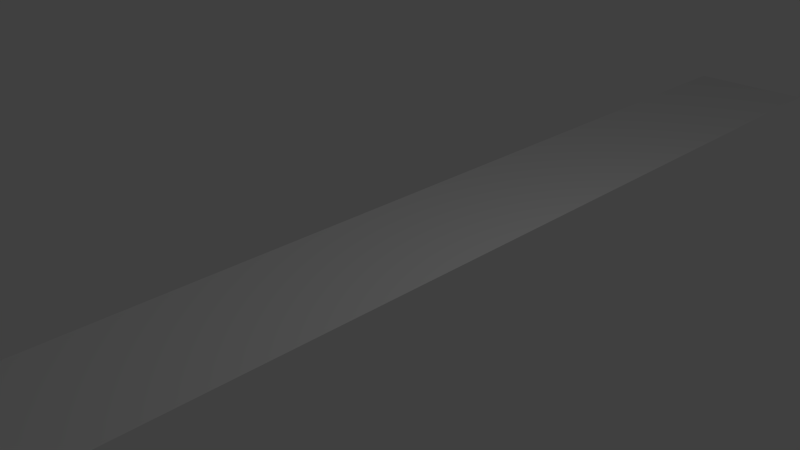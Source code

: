 # Source: platform_type01.blend  (saved by Blender 2.66.0; exported with 4.5.12 LTS)
import bpy
from mathutils import Matrix  # noqa: F401  (used for matrix-valued properties, if any)

bpy.ops.wm.read_factory_settings(use_empty=True)
scene = bpy.context.scene
scene.name = 'Scene'

# ---- collections
col_collection_1 = bpy.data.collections.new('Collection 1'); scene.collection.children.link(col_collection_1)

# ---- world
world_world = bpy.data.worlds.new('World'); scene.world = world_world
world_world.color = (0.05088, 0.05088, 0.05088)
world_world.use_sun_shadow = False
world_world.sun_shadow_jitter_overblur = 0.0
world_world.cycles.sampling_method = 'MANUAL'
world_world.cycles.sample_map_resolution = 256

# ---- cameras
cam_camera = bpy.data.cameras.new('Camera')
cam_camera.clip_end = 100.0
cam_camera.lens = 35.0
cam_camera.sensor_width = 32.0
cam_camera.sensor_height = 18.0
cam_camera.ortho_scale = 7.314
cam_camera.dof.focus_distance = 0.0
cam_camera.dof.aperture_fstop = 128.0

# ---- lights
light_lamp = bpy.data.lights.new('Lamp', 'POINT')
light_lamp.transmission_factor = 0.0
light_lamp.cutoff_distance = 30.0
light_lamp.energy = 100.0
light_lamp.shadow_buffer_clip_start = 1.001
light_lamp.shadow_soft_size = 0.1
light_lamp.shadow_maximum_resolution = 0.006
light_lamp.use_absolute_resolution = True
light_lamp.cycles.use_multiple_importance_sampling = False

# ---- meshes
me_plane_001 = bpy.data.meshes.new('Plane.001')
me_plane_001.from_pydata([(1.0, -1.0, 0.0), (-1.0, -1.0, 0.0), (1.0, 1.0, 0.0), (-1.0, 1.0, 0.0), (1.0, -0.8, 0.0), (1.0, -0.6, 0.0), (1.0, -0.4, 0.0), (1.0, -0.2, 0.0), (1.0, -3.974e-09, 0.0), (1.0, 0.2, 0.0), (1.0, 0.4, 0.0), (1.0, 0.6, 0.0), (1.0, 0.8, 0.0), (-1.0, 0.8, 0.0), (-1.0, 0.6, 0.0), (-1.0, 0.4, 0.0), (-1.0, 0.2, 0.0), (-1.0, 3.974e-09, 0.0), (-1.0, -0.2, 0.0), (-1.0, -0.4, 0.0), (-1.0, -0.6, 0.0), (-1.0, -0.8, 0.0), (0.0, -1.0, 0.0), (0.0, 1.0, 0.0), (1.0, 0.9, 0.0), (-1.0, -0.9, 0.0), (1.0, -0.9, 0.0), (1.0, -0.7, 0.0), (1.0, -0.5, 0.0), (1.0, -0.3, 0.0), (1.0, -0.1, 0.0), (1.0, 0.1, 0.0), (1.0, 0.3, 0.0), (1.0, 0.5, 0.0), (1.0, 0.7, 0.0), (-1.0, 0.9, 0.0), (-1.0, 0.7, 0.0), (-1.0, 0.5, 0.0), (-1.0, 0.3, 0.0), (-1.0, 0.1, 0.0), (-1.0, -0.1, 0.0), (-1.0, -0.3, 0.0), (-1.0, -0.5, 0.0), (-1.0, -0.7, 0.0), (0.0, -0.8, 0.0), (0.0, -0.6, 0.0), (0.0, -0.4, 0.0), (0.0, -0.2, 0.0), (0.0, 0.0, 0.0), (0.0, 0.2, 0.0), (0.0, 0.4, 0.0), (0.0, 0.6, 0.0), (0.0, 0.8, 0.0), (0.0, 0.9, 0.0), (0.0, -0.9, 0.0), (0.0, -0.7, 0.0), (0.0, -0.5, 0.0), (0.0, -0.3, 0.0), (0.0, -0.1, 0.0), (0.0, 0.1, 0.0), (0.0, 0.3, 0.0), (0.0, 0.5, 0.0), (0.0, 0.7, 0.0), (-0.5, -1.0, 0.0), (-0.5, 1.0, 0.0), (1.0, 0.95, 0.0), (-1.0, -0.95, 0.0), (1.0, -0.95, 0.0), (1.0, -0.75, 0.0), (1.0, -0.55, 0.0), (1.0, -0.35, 0.0), (1.0, -0.15, 0.0), (1.0, 0.05, 0.0), (1.0, 0.25, 0.0), (1.0, 0.45, 0.0), (1.0, 0.65, 0.0), (-1.0, 0.95, 0.0), (-1.0, 0.75, 0.0), (-1.0, 0.55, 0.0), (-1.0, 0.35, 0.0), (-1.0, 0.15, 0.0), (-1.0, -0.05, 0.0), (-1.0, -0.25, 0.0), (-1.0, -0.45, 0.0), (-1.0, -0.65, 0.0), (-0.5, -0.8, 0.0), (-0.5, -0.6, 0.0), (-0.5, -0.4, 0.0), (-0.5, -0.2, 0.0), (-0.5, 1.987e-09, 0.0), (-0.5, 0.2, 0.0), (-0.5, 0.4, 0.0), (-0.5, 0.6, 0.0), (-0.5, 0.8, 0.0), (0.5, -1.0, 0.0), (0.5, 1.0, 0.0), (1.0, 0.85, 0.0), (-1.0, -0.85, 0.0), (1.0, -0.85, 0.0), (1.0, -0.65, 0.0), (1.0, -0.45, 0.0), (1.0, -0.25, 0.0), (1.0, -0.05, 0.0), (1.0, 0.15, 0.0), (1.0, 0.35, 0.0), (1.0, 0.55, 0.0), (1.0, 0.75, 0.0), (-1.0, 0.85, 0.0), (-1.0, 0.65, 0.0), (-1.0, 0.45, 0.0), (-1.0, 0.25, 0.0), (-1.0, 0.05, 0.0), (-1.0, -0.15, 0.0), (-1.0, -0.35, 0.0), (-1.0, -0.55, 0.0), (-1.0, -0.75, 0.0), (0.5, -0.8, 0.0), (0.5, -0.6, 0.0), (0.5, -0.4, 0.0), (0.5, -0.2, 0.0), (0.5, -1.987e-09, 0.0), (0.5, 0.2, 0.0), (0.5, 0.4, 0.0), (0.5, 0.6, 0.0), (0.5, 0.8, 0.0), (0.0, 0.95, 0.0), (0.0, 0.85, 0.0), (-0.5, 0.9, 0.0), (0.5, 0.9, 0.0), (0.0, -0.85, 0.0), (0.0, -0.95, 0.0), (-0.5, -0.9, 0.0), (0.5, -0.9, 0.0), (0.0, -0.65, 0.0), (0.0, -0.75, 0.0), (-0.5, -0.7, 0.0), (0.5, -0.7, 0.0), (0.0, -0.45, 0.0), (0.0, -0.55, 0.0), (-0.5, -0.5, 0.0), (0.5, -0.5, 0.0), (0.0, -0.25, 0.0), (0.0, -0.35, 0.0), (-0.5, -0.3, 0.0), (0.5, -0.3, 0.0), (0.0, -0.05, 0.0), (0.0, -0.15, 0.0), (-0.5, -0.1, 0.0), (0.5, -0.1, 0.0), (0.0, 0.15, 0.0), (0.0, 0.05, 0.0), (-0.5, 0.1, 0.0), (0.5, 0.1, 0.0), (0.0, 0.35, 0.0), (0.0, 0.25, 0.0), (-0.5, 0.3, 0.0), (0.5, 0.3, 0.0), (0.0, 0.55, 0.0), (0.0, 0.45, 0.0), (-0.5, 0.5, 0.0), (0.5, 0.5, 0.0), (0.0, 0.75, 0.0), (0.0, 0.65, 0.0), (-0.5, 0.7, 0.0), (0.5, 0.7, 0.0), (0.5, 0.95, 0.0), (0.5, -0.85, 0.0), (0.5, -0.65, 0.0), (0.5, -0.45, 0.0), (0.5, -0.25, 0.0), (0.5, -0.05, 0.0), (0.5, 0.15, 0.0), (0.5, 0.35, 0.0), (0.5, 0.55, 0.0), (0.5, 0.75, 0.0), (-0.5, 0.95, 0.0), (-0.5, 0.85, 0.0), (0.5, 0.85, 0.0), (-0.5, -0.85, 0.0), (-0.5, -0.95, 0.0), (0.5, -0.95, 0.0), (-0.5, -0.65, 0.0), (-0.5, -0.75, 0.0), (0.5, -0.75, 0.0), (-0.5, -0.45, 0.0), (-0.5, -0.55, 0.0), (0.5, -0.55, 0.0), (-0.5, -0.25, 0.0), (-0.5, -0.35, 0.0), (0.5, -0.35, 0.0), (-0.5, -0.05, 0.0), (-0.5, -0.15, 0.0), (0.5, -0.15, 0.0), (-0.5, 0.15, 0.0), (-0.5, 0.05, 0.0), (0.5, 0.05, 0.0), (-0.5, 0.35, 0.0), (-0.5, 0.25, 0.0), (0.5, 0.25, 0.0), (-0.5, 0.55, 0.0), (-0.5, 0.45, 0.0), (0.5, 0.45, 0.0), (-0.5, 0.75, 0.0), (-0.5, 0.65, 0.0), (0.5, 0.65, 0.0), (-0.75, -1.0, 0.0), (-0.75, 1.0, 0.0), (1.0, 0.975, 0.0), (-1.0, -0.975, 0.0), (1.0, -0.975, 0.0), (1.0, -0.775, 0.0), (1.0, -0.575, 0.0), (1.0, -0.375, 0.0), (1.0, -0.175, 0.0), (1.0, 0.025, 0.0), (1.0, 0.225, 0.0), (1.0, 0.425, 0.0), (1.0, 0.625, 0.0), (-1.0, 0.975, 0.0), (-1.0, 0.775, 0.0), (-1.0, 0.575, 0.0), (-1.0, 0.375, 0.0), (-1.0, 0.175, 0.0), (-1.0, -0.025, 0.0), (-1.0, -0.225, 0.0), (-1.0, -0.425, 0.0), (-1.0, -0.625, 0.0), (-0.75, -0.8, 0.0), (-0.75, -0.6, 0.0), (-0.75, -0.4, 0.0), (-0.75, -0.2, 0.0), (-0.75, 2.98e-09, 0.0), (-0.75, 0.2, 0.0), (-0.75, 0.4, 0.0), (-0.75, 0.6, 0.0), (-0.75, 0.8, 0.0), (0.75, -1.0, 0.0), (0.75, 1.0, 0.0), (1.0, 0.825, 0.0), (-1.0, -0.825, 0.0), (1.0, -0.825, 0.0), (1.0, -0.625, 0.0), (1.0, -0.425, 0.0), (1.0, -0.225, 0.0), (1.0, -0.025, 0.0), (1.0, 0.175, 0.0), (1.0, 0.375, 0.0), (1.0, 0.575, 0.0), (1.0, 0.775, 0.0), (-1.0, 0.825, 0.0), (-1.0, 0.625, 0.0), (-1.0, 0.425, 0.0), (-1.0, 0.225, 0.0), (-1.0, 0.025, 0.0), (-1.0, -0.175, 0.0), (-1.0, -0.375, 0.0), (-1.0, -0.575, 0.0), (-1.0, -0.775, 0.0), (0.75, -0.8, 0.0), (0.75, -0.6, 0.0), (0.75, -0.4, 0.0), (0.75, -0.2, 0.0), (0.75, -2.98e-09, 0.0), (0.75, 0.2, 0.0), (0.75, 0.4, 0.0), (0.75, 0.6, 0.0), (0.75, 0.8, 0.0), (0.0, 0.975, 0.0), (0.0, 0.825, 0.0), (-0.75, 0.9, 0.0), (0.25, 0.9, 0.0), (0.0, -0.825, 0.0), (0.0, -0.975, 0.0), (-0.75, -0.9, 0.0), (0.25, -0.9, 0.0), (0.0, -0.625, 0.0), (0.0, -0.775, 0.0), (-0.75, -0.7, 0.0), (0.25, -0.7, 0.0), (0.0, -0.425, 0.0), (0.0, -0.575, 0.0), (-0.75, -0.5, 0.0), (0.25, -0.5, 0.0), (0.0, -0.225, 0.0), (0.0, -0.375, 0.0), (-0.75, -0.3, 0.0), (0.25, -0.3, 0.0), (0.0, -0.025, 0.0), (0.0, -0.175, 0.0), (-0.75, -0.1, 0.0), (0.25, -0.1, 0.0), (0.0, 0.175, 0.0), (0.0, 0.025, 0.0), (-0.75, 0.1, 0.0), (0.25, 0.1, 0.0), (0.0, 0.375, 0.0), (0.0, 0.225, 0.0), (-0.75, 0.3, 0.0), (0.25, 0.3, 0.0), (0.0, 0.575, 0.0), (0.0, 0.425, 0.0), (-0.75, 0.5, 0.0), (0.25, 0.5, 0.0), (0.0, 0.775, 0.0), (0.0, 0.625, 0.0), (-0.75, 0.7, 0.0), (0.25, 0.7, 0.0), (-0.25, -1.0, 0.0), (-0.25, 1.0, 0.0), (1.0, 0.925, 0.0), (-1.0, -0.925, 0.0), (1.0, -0.925, 0.0), (1.0, -0.725, 0.0), (1.0, -0.525, 0.0), (1.0, -0.325, 0.0), (1.0, -0.125, 0.0), (1.0, 0.075, 0.0), (1.0, 0.275, 0.0), (1.0, 0.475, 0.0), (1.0, 0.675, 0.0), (-1.0, 0.925, 0.0), (-1.0, 0.725, 0.0), (-1.0, 0.525, 0.0), (-1.0, 0.325, 0.0), (-1.0, 0.125, 0.0), (-1.0, -0.075, 0.0), (-1.0, -0.275, 0.0), (-1.0, -0.475, 0.0), (-1.0, -0.675, 0.0), (-0.25, -0.8, 0.0), (-0.25, -0.6, 0.0), (-0.25, -0.4, 0.0), (-0.25, -0.2, 0.0), (-0.25, 9.934e-10, 0.0), (-0.25, 0.2, 0.0), (-0.25, 0.4, 0.0), (-0.25, 0.6, 0.0), (-0.25, 0.8, 0.0), (0.25, -1.0, 0.0), (0.25, 1.0, 0.0), (1.0, 0.875, 0.0), (-1.0, -0.875, 0.0), (1.0, -0.875, 0.0), (1.0, -0.675, 0.0), (1.0, -0.475, 0.0), (1.0, -0.275, 0.0), (1.0, -0.075, 0.0), (1.0, 0.125, 0.0), (1.0, 0.325, 0.0), (1.0, 0.525, 0.0), (1.0, 0.725, 0.0), (-1.0, 0.875, 0.0), (-1.0, 0.675, 0.0), (-1.0, 0.475, 0.0), (-1.0, 0.275, 0.0), (-1.0, 0.075, 0.0), (-1.0, -0.125, 0.0), (-1.0, -0.325, 0.0), (-1.0, -0.525, 0.0), (-1.0, -0.725, 0.0), (0.25, -0.8, 0.0), (0.25, -0.6, 0.0), (0.25, -0.4, 0.0), (0.25, -0.2, 0.0), (0.25, -9.934e-10, 0.0), (0.25, 0.2, 0.0), (0.25, 0.4, 0.0), (0.25, 0.6, 0.0), (0.25, 0.8, 0.0), (0.0, 0.925, 0.0), (0.0, 0.875, 0.0), (-0.25, 0.9, 0.0), (0.75, 0.9, 0.0), (0.0, -0.875, 0.0), (0.0, -0.925, 0.0), (-0.25, -0.9, 0.0), (0.75, -0.9, 0.0), (0.0, -0.675, 0.0), (0.0, -0.725, 0.0), (-0.25, -0.7, 0.0), (0.75, -0.7, 0.0), (0.0, -0.475, 0.0), (0.0, -0.525, 0.0), (-0.25, -0.5, 0.0), (0.75, -0.5, 0.0), (0.0, -0.275, 0.0), (0.0, -0.325, 0.0), (-0.25, -0.3, 0.0), (0.75, -0.3, 0.0), (0.0, -0.075, 0.0), (0.0, -0.125, 0.0), (-0.25, -0.1, 0.0), (0.75, -0.1, 0.0), (0.0, 0.125, 0.0), (0.0, 0.075, 0.0), (-0.25, 0.1, 0.0), (0.75, 0.1, 0.0), (0.0, 0.325, 0.0), (0.0, 0.275, 0.0), (-0.25, 0.3, 0.0), (0.75, 0.3, 0.0), (0.0, 0.525, 0.0), (0.0, 0.475, 0.0), (-0.25, 0.5, 0.0), (0.75, 0.5, 0.0), (0.0, 0.725, 0.0), (0.0, 0.675, 0.0), (-0.25, 0.7, 0.0), (0.75, 0.7, 0.0), (0.5, 0.975, 0.0), (0.5, 0.925, 0.0), (0.25, 0.95, 0.0), (0.75, 0.95, 0.0), (0.5, -0.825, 0.0), (0.5, -0.875, 0.0), (0.25, -0.85, 0.0), (0.75, -0.85, 0.0), (0.5, -0.625, 0.0), (0.5, -0.675, 0.0), (0.25, -0.65, 0.0), (0.75, -0.65, 0.0), (0.5, -0.425, 0.0), (0.5, -0.475, 0.0), (0.25, -0.45, 0.0), (0.75, -0.45, 0.0), (0.5, -0.225, 0.0), (0.5, -0.275, 0.0), (0.25, -0.25, 0.0), (0.75, -0.25, 0.0), (0.5, -0.025, 0.0), (0.5, -0.075, 0.0), (0.25, -0.05, 0.0), (0.75, -0.05, 0.0), (0.5, 0.175, 0.0), (0.5, 0.125, 0.0), (0.25, 0.15, 0.0), (0.75, 0.15, 0.0), (0.5, 0.375, 0.0), (0.5, 0.325, 0.0), (0.25, 0.35, 0.0), (0.75, 0.35, 0.0), (0.5, 0.575, 0.0), (0.5, 0.525, 0.0), (0.25, 0.55, 0.0), (0.75, 0.55, 0.0), (0.5, 0.775, 0.0), (0.5, 0.725, 0.0), (0.25, 0.75, 0.0), (0.75, 0.75, 0.0), (-0.5, 0.975, 0.0), (-0.5, 0.925, 0.0), (-0.75, 0.95, 0.0), (-0.25, 0.95, 0.0), (-0.5, 0.875, 0.0), (-0.5, 0.825, 0.0), (-0.75, 0.85, 0.0), (-0.25, 0.85, 0.0), (0.5, 0.875, 0.0), (0.5, 0.825, 0.0), (0.25, 0.85, 0.0), (0.75, 0.85, 0.0), (-0.5, -0.825, 0.0), (-0.5, -0.875, 0.0), (-0.75, -0.85, 0.0), (-0.25, -0.85, 0.0), (-0.5, -0.925, 0.0), (-0.5, -0.975, 0.0), (-0.75, -0.95, 0.0), (-0.25, -0.95, 0.0), (0.5, -0.925, 0.0), (0.5, -0.975, 0.0), (0.25, -0.95, 0.0), (0.75, -0.95, 0.0), (-0.5, -0.625, 0.0), (-0.5, -0.675, 0.0), (-0.75, -0.65, 0.0), (-0.25, -0.65, 0.0), (-0.5, -0.725, 0.0), (-0.5, -0.775, 0.0), (-0.75, -0.75, 0.0), (-0.25, -0.75, 0.0), (0.5, -0.725, 0.0), (0.5, -0.775, 0.0), (0.25, -0.75, 0.0), (0.75, -0.75, 0.0), (-0.5, -0.425, 0.0), (-0.5, -0.475, 0.0), (-0.75, -0.45, 0.0), (-0.25, -0.45, 0.0), (-0.5, -0.525, 0.0), (-0.5, -0.575, 0.0), (-0.75, -0.55, 0.0), (-0.25, -0.55, 0.0), (0.5, -0.525, 0.0), (0.5, -0.575, 0.0), (0.25, -0.55, 0.0), (0.75, -0.55, 0.0), (-0.5, -0.225, 0.0), (-0.5, -0.275, 0.0), (-0.75, -0.25, 0.0), (-0.25, -0.25, 0.0), (-0.5, -0.325, 0.0), (-0.5, -0.375, 0.0), (-0.75, -0.35, 0.0), (-0.25, -0.35, 0.0), (0.5, -0.325, 0.0), (0.5, -0.375, 0.0), (0.25, -0.35, 0.0), (0.75, -0.35, 0.0), (-0.5, -0.025, 0.0), (-0.5, -0.075, 0.0), (-0.75, -0.05, 0.0), (-0.25, -0.05, 0.0), (-0.5, -0.125, 0.0), (-0.5, -0.175, 0.0), (-0.75, -0.15, 0.0), (-0.25, -0.15, 0.0), (0.5, -0.125, 0.0), (0.5, -0.175, 0.0), (0.25, -0.15, 0.0), (0.75, -0.15, 0.0), (-0.5, 0.175, 0.0), (-0.5, 0.125, 0.0), (-0.75, 0.15, 0.0), (-0.25, 0.15, 0.0), (-0.5, 0.075, 0.0), (-0.5, 0.025, 0.0), (-0.75, 0.05, 0.0), (-0.25, 0.05, 0.0), (0.5, 0.075, 0.0), (0.5, 0.025, 0.0), (0.25, 0.05, 0.0), (0.75, 0.05, 0.0), (-0.5, 0.375, 0.0), (-0.5, 0.325, 0.0), (-0.75, 0.35, 0.0), (-0.25, 0.35, 0.0), (-0.5, 0.275, 0.0), (-0.5, 0.225, 0.0), (-0.75, 0.25, 0.0), (-0.25, 0.25, 0.0), (0.5, 0.275, 0.0), (0.5, 0.225, 0.0), (0.25, 0.25, 0.0), (0.75, 0.25, 0.0), (-0.5, 0.575, 0.0), (-0.5, 0.525, 0.0), (-0.75, 0.55, 0.0), (-0.25, 0.55, 0.0), (-0.5, 0.475, 0.0), (-0.5, 0.425, 0.0), (-0.75, 0.45, 0.0), (-0.25, 0.45, 0.0), (0.5, 0.475, 0.0), (0.5, 0.425, 0.0), (0.25, 0.45, 0.0), (0.75, 0.45, 0.0), (-0.5, 0.775, 0.0), (-0.5, 0.725, 0.0), (-0.75, 0.75, 0.0), (-0.25, 0.75, 0.0), (-0.5, 0.675, 0.0), (-0.5, 0.625, 0.0), (-0.75, 0.65, 0.0), (-0.25, 0.65, 0.0), (0.5, 0.675, 0.0), (0.5, 0.625, 0.0), (0.25, 0.65, 0.0), (0.75, 0.65, 0.0), (0.75, 0.975, 0.0), (0.75, -0.825, 0.0), (0.75, -0.625, 0.0), (0.75, -0.425, 0.0), (0.75, -0.225, 0.0), (0.75, -0.025, 0.0), (0.75, 0.175, 0.0), (0.75, 0.375, 0.0), (0.75, 0.575, 0.0), (0.75, 0.775, 0.0), (-0.25, 0.975, 0.0), (-0.25, 0.875, 0.0), (0.75, 0.875, 0.0), (-0.25, -0.825, 0.0), (-0.25, -0.925, 0.0), (0.75, -0.925, 0.0), (-0.25, -0.625, 0.0), (-0.25, -0.725, 0.0), (0.75, -0.725, 0.0), (-0.25, -0.425, 0.0), (-0.25, -0.525, 0.0), (0.75, -0.525, 0.0), (-0.25, -0.225, 0.0), (-0.25, -0.325, 0.0), (0.75, -0.325, 0.0), (-0.25, -0.025, 0.0), (-0.25, -0.125, 0.0), (0.75, -0.125, 0.0), (-0.25, 0.175, 0.0), (-0.25, 0.075, 0.0), (0.75, 0.075, 0.0), (-0.25, 0.375, 0.0), (-0.25, 0.275, 0.0), (0.75, 0.275, 0.0), (-0.25, 0.575, 0.0), (-0.25, 0.475, 0.0), (0.75, 0.475, 0.0), (-0.25, 0.775, 0.0), (-0.25, 0.675, 0.0), (0.75, 0.675, 0.0), (0.25, 0.975, 0.0), (0.25, 0.925, 0.0), (0.75, 0.925, 0.0), (0.25, -0.825, 0.0), (0.25, -0.875, 0.0), (0.75, -0.875, 0.0), (0.25, -0.625, 0.0), (0.25, -0.675, 0.0), (0.75, -0.675, 0.0), (0.25, -0.425, 0.0), (0.25, -0.475, 0.0), (0.75, -0.475, 0.0), (0.25, -0.225, 0.0), (0.25, -0.275, 0.0), (0.75, -0.275, 0.0), (0.25, -0.025, 0.0), (0.25, -0.075, 0.0), (0.75, -0.075, 0.0), (0.25, 0.175, 0.0), (0.25, 0.125, 0.0), (0.75, 0.125, 0.0), (0.25, 0.375, 0.0), (0.25, 0.325, 0.0), (0.75, 0.325, 0.0), (0.25, 0.575, 0.0), (0.25, 0.525, 0.0), (0.75, 0.525, 0.0), (0.25, 0.775, 0.0), (0.25, 0.725, 0.0), (0.75, 0.725, 0.0), (-0.75, 0.975, 0.0), (-0.75, 0.925, 0.0), (-0.25, 0.925, 0.0), (-0.75, 0.875, 0.0), (-0.75, 0.825, 0.0), (-0.25, 0.825, 0.0), (0.25, 0.875, 0.0), (0.25, 0.825, 0.0), (0.75, 0.825, 0.0), (-0.75, -0.825, 0.0), (-0.75, -0.875, 0.0), (-0.25, -0.875, 0.0), (-0.75, -0.925, 0.0), (-0.75, -0.975, 0.0), (-0.25, -0.975, 0.0), (0.25, -0.925, 0.0), (0.25, -0.975, 0.0), (0.75, -0.975, 0.0), (-0.75, -0.625, 0.0), (-0.75, -0.675, 0.0), (-0.25, -0.675, 0.0), (-0.75, -0.725, 0.0), (-0.75, -0.775, 0.0), (-0.25, -0.775, 0.0), (0.25, -0.725, 0.0), (0.25, -0.775, 0.0), (0.75, -0.775, 0.0), (-0.75, -0.425, 0.0), (-0.75, -0.475, 0.0), (-0.25, -0.475, 0.0), (-0.75, -0.525, 0.0), (-0.75, -0.575, 0.0), (-0.25, -0.575, 0.0), (0.25, -0.525, 0.0), (0.25, -0.575, 0.0), (0.75, -0.575, 0.0), (-0.75, -0.225, 0.0), (-0.75, -0.275, 0.0), (-0.25, -0.275, 0.0), (-0.75, -0.325, 0.0), (-0.75, -0.375, 0.0), (-0.25, -0.375, 0.0), (0.25, -0.325, 0.0), (0.25, -0.375, 0.0), (0.75, -0.375, 0.0), (-0.75, -0.025, 0.0), (-0.75, -0.075, 0.0), (-0.25, -0.075, 0.0), (-0.75, -0.125, 0.0), (-0.75, -0.175, 0.0), (-0.25, -0.175, 0.0), (0.25, -0.125, 0.0), (0.25, -0.175, 0.0), (0.75, -0.175, 0.0), (-0.75, 0.175, 0.0), (-0.75, 0.125, 0.0), (-0.25, 0.125, 0.0), (-0.75, 0.075, 0.0), (-0.75, 0.025, 0.0), (-0.25, 0.025, 0.0), (0.25, 0.075, 0.0), (0.25, 0.025, 0.0), (0.75, 0.025, 0.0), (-0.75, 0.375, 0.0), (-0.75, 0.325, 0.0), (-0.25, 0.325, 0.0), (-0.75, 0.275, 0.0), (-0.75, 0.225, 0.0), (-0.25, 0.225, 0.0), (0.25, 0.275, 0.0), (0.25, 0.225, 0.0), (0.75, 0.225, 0.0), (-0.75, 0.575, 0.0), (-0.75, 0.525, 0.0), (-0.25, 0.525, 0.0), (-0.75, 0.475, 0.0), (-0.75, 0.425, 0.0), (-0.25, 0.425, 0.0), (0.25, 0.475, 0.0), (0.25, 0.425, 0.0), (0.75, 0.425, 0.0), (-0.75, 0.775, 0.0), (-0.75, 0.725, 0.0), (-0.25, 0.725, 0.0), (-0.75, 0.675, 0.0), (-0.75, 0.625, 0.0), (-0.25, 0.625, 0.0), (0.25, 0.675, 0.0), (0.25, 0.625, 0.0), (0.75, 0.625, 0.0)], [], [(569, 207, 2), (570, 240, 4), (571, 241, 5), (572, 242, 6), (573, 243, 7), (574, 244, 8), (575, 245, 9), (576, 246, 10), (577, 247, 11), (578, 248, 12), (579, 267, 23), (580, 370, 53), (581, 340, 24), (582, 271, 44), (583, 374, 54), (584, 311, 26), (585, 275, 45), (586, 378, 55), (587, 312, 27), (588, 279, 46), (589, 382, 56), (590, 313, 28), (591, 283, 47), (592, 386, 57), (593, 314, 29), (594, 287, 48), (595, 390, 58), (596, 315, 30), (597, 291, 49), (598, 394, 59), (599, 316, 31), (600, 295, 50), (601, 398, 60), (602, 317, 32), (603, 299, 51), (604, 402, 61), (605, 318, 33), (606, 303, 52), (607, 406, 62), (608, 319, 34), (609, 409, 95), (610, 410, 165), (611, 309, 65), (612, 413, 116), (613, 414, 166), (614, 342, 98), (615, 417, 117), (616, 418, 167), (617, 343, 99), (618, 421, 118), (619, 422, 168), (620, 344, 100), (621, 425, 119), (622, 426, 169), (623, 345, 101), (624, 429, 120), (625, 430, 170), (626, 346, 102), (627, 433, 121), (628, 434, 171), (629, 347, 103), (630, 437, 122), (631, 438, 172), (632, 348, 104), (633, 441, 123), (634, 442, 173), (635, 349, 105), (636, 445, 124), (637, 446, 174), (638, 350, 106), (639, 449, 64), (640, 450, 175), (641, 369, 125), (642, 453, 127), (643, 454, 176), (644, 268, 126), (645, 457, 128), (646, 458, 177), (647, 238, 96), (648, 461, 85), (649, 462, 178), (650, 373, 129), (651, 465, 131), (652, 466, 179), (653, 272, 130), (654, 469, 132), (655, 470, 180), (656, 209, 67), (657, 473, 86), (658, 474, 181), (659, 377, 133), (660, 477, 135), (661, 478, 182), (662, 276, 134), (663, 481, 136), (664, 482, 183), (665, 210, 68), (666, 485, 87), (667, 486, 184), (668, 381, 137), (669, 489, 139), (670, 490, 185), (671, 280, 138), (672, 493, 140), (673, 494, 186), (674, 211, 69), (675, 497, 88), (676, 498, 187), (677, 385, 141), (678, 501, 143), (679, 502, 188), (680, 284, 142), (681, 505, 144), (682, 506, 189), (683, 212, 70), (684, 509, 89), (685, 510, 190), (686, 389, 145), (687, 513, 147), (688, 514, 191), (689, 288, 146), (690, 517, 148), (691, 518, 192), (692, 213, 71), (693, 521, 90), (694, 522, 193), (695, 393, 149), (696, 525, 151), (697, 526, 194), (698, 292, 150), (699, 529, 152), (700, 530, 195), (701, 214, 72), (702, 533, 91), (703, 534, 196), (704, 397, 153), (705, 537, 155), (706, 538, 197), (707, 296, 154), (708, 541, 156), (709, 542, 198), (710, 215, 73), (711, 545, 92), (712, 546, 199), (713, 401, 157), (714, 549, 159), (715, 550, 200), (716, 300, 158), (717, 553, 160), (718, 554, 201), (719, 216, 74), (720, 557, 93), (721, 558, 202), (722, 405, 161), (723, 561, 163), (724, 562, 203), (725, 304, 162), (726, 565, 164), (727, 566, 204), (728, 217, 75), (409, 569, 237), (165, 412, 569), (412, 65, 207), (413, 570, 258), (166, 416, 570), (416, 98, 240), (417, 571, 259), (167, 420, 571), (420, 99, 241), (421, 572, 260), (168, 424, 572), (424, 100, 242), (425, 573, 261), (169, 428, 573), (428, 101, 243), (429, 574, 262), (170, 432, 574), (432, 102, 244), (433, 575, 263), (171, 436, 575), (436, 103, 245), (437, 576, 264), (172, 440, 576), (440, 104, 246), (441, 577, 265), (173, 444, 577), (444, 105, 247), (445, 578, 266), (174, 448, 578), (448, 106, 248), (449, 579, 308), (175, 452, 579), (452, 125, 267), (453, 580, 371), (176, 456, 580), (456, 126, 370), (457, 581, 372), (177, 460, 581), (460, 96, 340), (461, 582, 329), (178, 464, 582), (464, 129, 271), (465, 583, 375), (179, 468, 583), (468, 130, 374), (469, 584, 376), (180, 472, 584), (472, 67, 311), (473, 585, 330), (181, 476, 585), (476, 133, 275), (477, 586, 379), (182, 480, 586), (480, 134, 378), (481, 587, 380), (183, 484, 587), (484, 68, 312), (485, 588, 331), (184, 488, 588), (488, 137, 279), (489, 589, 383), (185, 492, 589), (492, 138, 382), (493, 590, 384), (186, 496, 590), (496, 69, 313), (497, 591, 332), (187, 500, 591), (500, 141, 283), (501, 592, 387), (188, 504, 592), (504, 142, 386), (505, 593, 388), (189, 508, 593), (508, 70, 314), (509, 594, 333), (190, 512, 594), (512, 145, 287), (513, 595, 391), (191, 516, 595), (516, 146, 390), (517, 596, 392), (192, 520, 596), (520, 71, 315), (521, 597, 334), (193, 524, 597), (524, 149, 291), (525, 598, 395), (194, 528, 598), (528, 150, 394), (529, 599, 396), (195, 532, 599), (532, 72, 316), (533, 600, 335), (196, 536, 600), (536, 153, 295), (537, 601, 399), (197, 540, 601), (540, 154, 398), (541, 602, 400), (198, 544, 602), (544, 73, 317), (545, 603, 336), (199, 548, 603), (548, 157, 299), (549, 604, 403), (200, 552, 604), (552, 158, 402), (553, 605, 404), (201, 556, 605), (556, 74, 318), (557, 606, 337), (202, 560, 606), (560, 161, 303), (561, 607, 407), (203, 564, 607), (564, 162, 406), (565, 608, 408), (204, 568, 608), (568, 75, 319), (267, 609, 339), (125, 411, 609), (411, 165, 409), (369, 610, 411), (53, 270, 610), (270, 128, 410), (410, 611, 412), (128, 372, 611), (372, 24, 309), (271, 612, 360), (129, 415, 612), (415, 166, 413), (373, 613, 415), (54, 274, 613), (274, 132, 414), (414, 614, 416), (132, 376, 614), (376, 26, 342), (275, 615, 361), (133, 419, 615), (419, 167, 417), (377, 616, 419), (55, 278, 616), (278, 136, 418), (418, 617, 420), (136, 380, 617), (380, 27, 343), (279, 618, 362), (137, 423, 618), (423, 168, 421), (381, 619, 423), (56, 282, 619), (282, 140, 422), (422, 620, 424), (140, 384, 620), (384, 28, 344), (283, 621, 363), (141, 427, 621), (427, 169, 425), (385, 622, 427), (57, 286, 622), (286, 144, 426), (426, 623, 428), (144, 388, 623), (388, 29, 345), (287, 624, 364), (145, 431, 624), (431, 170, 429), (389, 625, 431), (58, 290, 625), (290, 148, 430), (430, 626, 432), (148, 392, 626), (392, 30, 346), (291, 627, 365), (149, 435, 627), (435, 171, 433), (393, 628, 435), (59, 294, 628), (294, 152, 434), (434, 629, 436), (152, 396, 629), (396, 31, 347), (295, 630, 366), (153, 439, 630), (439, 172, 437), (397, 631, 439), (60, 298, 631), (298, 156, 438), (438, 632, 440), (156, 400, 632), (400, 32, 348), (299, 633, 367), (157, 443, 633), (443, 173, 441), (401, 634, 443), (61, 302, 634), (302, 160, 442), (442, 635, 444), (160, 404, 635), (404, 33, 349), (303, 636, 368), (161, 447, 636), (447, 174, 445), (405, 637, 447), (62, 306, 637), (306, 164, 446), (446, 638, 448), (164, 408, 638), (408, 34, 350), (218, 639, 206), (76, 451, 639), (451, 175, 449), (320, 640, 451), (35, 269, 640), (269, 127, 450), (450, 641, 452), (127, 371, 641), (371, 53, 369), (351, 642, 269), (107, 455, 642), (455, 176, 453), (249, 643, 455), (13, 235, 643), (235, 93, 454), (454, 644, 456), (93, 337, 644), (337, 52, 268), (370, 645, 270), (126, 459, 645), (459, 177, 457), (268, 646, 459), (52, 368, 646), (368, 124, 458), (458, 647, 460), (124, 266, 647), (266, 12, 238), (239, 648, 227), (97, 463, 648), (463, 178, 461), (341, 649, 463), (25, 273, 649), (273, 131, 462), (462, 650, 464), (131, 375, 650), (375, 54, 373), (310, 651, 273), (66, 467, 651), (467, 179, 465), (208, 652, 467), (1, 205, 652), (205, 63, 466), (466, 653, 468), (63, 307, 653), (307, 22, 272), (374, 654, 274), (130, 471, 654), (471, 180, 469), (272, 655, 471), (22, 338, 655), (338, 94, 470), (470, 656, 472), (94, 236, 656), (236, 0, 209), (226, 657, 228), (84, 475, 657), (475, 181, 473), (328, 658, 475), (43, 277, 658), (277, 135, 474), (474, 659, 476), (135, 379, 659), (379, 55, 377), (359, 660, 277), (115, 479, 660), (479, 182, 477), (257, 661, 479), (21, 227, 661), (227, 85, 478), (478, 662, 480), (85, 329, 662), (329, 44, 276), (378, 663, 278), (134, 483, 663), (483, 183, 481), (276, 664, 483), (44, 360, 664), (360, 116, 482), (482, 665, 484), (116, 258, 665), (258, 4, 210), (225, 666, 229), (83, 487, 666), (487, 184, 485), (327, 667, 487), (42, 281, 667), (281, 139, 486), (486, 668, 488), (139, 383, 668), (383, 56, 381), (358, 669, 281), (114, 491, 669), (491, 185, 489), (256, 670, 491), (20, 228, 670), (228, 86, 490), (490, 671, 492), (86, 330, 671), (330, 45, 280), (382, 672, 282), (138, 495, 672), (495, 186, 493), (280, 673, 495), (45, 361, 673), (361, 117, 494), (494, 674, 496), (117, 259, 674), (259, 5, 211), (224, 675, 230), (82, 499, 675), (499, 187, 497), (326, 676, 499), (41, 285, 676), (285, 143, 498), (498, 677, 500), (143, 387, 677), (387, 57, 385), (357, 678, 285), (113, 503, 678), (503, 188, 501), (255, 679, 503), (19, 229, 679), (229, 87, 502), (502, 680, 504), (87, 331, 680), (331, 46, 284), (386, 681, 286), (142, 507, 681), (507, 189, 505), (284, 682, 507), (46, 362, 682), (362, 118, 506), (506, 683, 508), (118, 260, 683), (260, 6, 212), (223, 684, 231), (81, 511, 684), (511, 190, 509), (325, 685, 511), (40, 289, 685), (289, 147, 510), (510, 686, 512), (147, 391, 686), (391, 58, 389), (356, 687, 289), (112, 515, 687), (515, 191, 513), (254, 688, 515), (18, 230, 688), (230, 88, 514), (514, 689, 516), (88, 332, 689), (332, 47, 288), (390, 690, 290), (146, 519, 690), (519, 192, 517), (288, 691, 519), (47, 363, 691), (363, 119, 518), (518, 692, 520), (119, 261, 692), (261, 7, 213), (222, 693, 232), (80, 523, 693), (523, 193, 521), (324, 694, 523), (39, 293, 694), (293, 151, 522), (522, 695, 524), (151, 395, 695), (395, 59, 393), (355, 696, 293), (111, 527, 696), (527, 194, 525), (253, 697, 527), (17, 231, 697), (231, 89, 526), (526, 698, 528), (89, 333, 698), (333, 48, 292), (394, 699, 294), (150, 531, 699), (531, 195, 529), (292, 700, 531), (48, 364, 700), (364, 120, 530), (530, 701, 532), (120, 262, 701), (262, 8, 214), (221, 702, 233), (79, 535, 702), (535, 196, 533), (323, 703, 535), (38, 297, 703), (297, 155, 534), (534, 704, 536), (155, 399, 704), (399, 60, 397), (354, 705, 297), (110, 539, 705), (539, 197, 537), (252, 706, 539), (16, 232, 706), (232, 90, 538), (538, 707, 540), (90, 334, 707), (334, 49, 296), (398, 708, 298), (154, 543, 708), (543, 198, 541), (296, 709, 543), (49, 365, 709), (365, 121, 542), (542, 710, 544), (121, 263, 710), (263, 9, 215), (220, 711, 234), (78, 547, 711), (547, 199, 545), (322, 712, 547), (37, 301, 712), (301, 159, 546), (546, 713, 548), (159, 403, 713), (403, 61, 401), (353, 714, 301), (109, 551, 714), (551, 200, 549), (251, 715, 551), (15, 233, 715), (233, 91, 550), (550, 716, 552), (91, 335, 716), (335, 50, 300), (402, 717, 302), (158, 555, 717), (555, 201, 553), (300, 718, 555), (50, 366, 718), (366, 122, 554), (554, 719, 556), (122, 264, 719), (264, 10, 216), (219, 720, 235), (77, 559, 720), (559, 202, 557), (321, 721, 559), (36, 305, 721), (305, 163, 558), (558, 722, 560), (163, 407, 722), (407, 62, 405), (352, 723, 305), (108, 563, 723), (563, 203, 561), (250, 724, 563), (14, 234, 724), (234, 92, 562), (562, 725, 564), (92, 336, 725), (336, 51, 304), (406, 726, 306), (162, 567, 726), (567, 204, 565), (304, 727, 567), (51, 367, 727), (367, 123, 566), (566, 728, 568), (123, 265, 728), (265, 11, 217), (237, 569, 2), (258, 570, 4), (259, 571, 5), (260, 572, 6), (261, 573, 7), (262, 574, 8), (263, 575, 9), (264, 576, 10), (265, 577, 11), (266, 578, 12), (308, 579, 23), (371, 580, 53), (372, 581, 24), (329, 582, 44), (375, 583, 54), (376, 584, 26), (330, 585, 45), (379, 586, 55), (380, 587, 27), (331, 588, 46), (383, 589, 56), (384, 590, 28), (332, 591, 47), (387, 592, 57), (388, 593, 29), (333, 594, 48), (391, 595, 58), (392, 596, 30), (334, 597, 49), (395, 598, 59), (396, 599, 31), (335, 600, 50), (399, 601, 60), (400, 602, 32), (336, 603, 51), (403, 604, 61), (404, 605, 33), (337, 606, 52), (407, 607, 62), (408, 608, 34), (339, 609, 95), (411, 610, 165), (412, 611, 65), (360, 612, 116), (415, 613, 166), (416, 614, 98), (361, 615, 117), (419, 616, 167), (420, 617, 99), (362, 618, 118), (423, 619, 168), (424, 620, 100), (363, 621, 119), (427, 622, 169), (428, 623, 101), (364, 624, 120), (431, 625, 170), (432, 626, 102), (365, 627, 121), (435, 628, 171), (436, 629, 103), (366, 630, 122), (439, 631, 172), (440, 632, 104), (367, 633, 123), (443, 634, 173), (444, 635, 105), (368, 636, 124), (447, 637, 174), (448, 638, 106), (206, 639, 64), (451, 640, 175), (452, 641, 125), (269, 642, 127), (455, 643, 176), (456, 644, 126), (270, 645, 128), (459, 646, 177), (460, 647, 96), (227, 648, 85), (463, 649, 178), (464, 650, 129), (273, 651, 131), (467, 652, 179), (468, 653, 130), (274, 654, 132), (471, 655, 180), (472, 656, 67), (228, 657, 86), (475, 658, 181), (476, 659, 133), (277, 660, 135), (479, 661, 182), (480, 662, 134), (278, 663, 136), (483, 664, 183), (484, 665, 68), (229, 666, 87), (487, 667, 184), (488, 668, 137), (281, 669, 139), (491, 670, 185), (492, 671, 138), (282, 672, 140), (495, 673, 186), (496, 674, 69), (230, 675, 88), (499, 676, 187), (500, 677, 141), (285, 678, 143), (503, 679, 188), (504, 680, 142), (286, 681, 144), (507, 682, 189), (508, 683, 70), (231, 684, 89), (511, 685, 190), (512, 686, 145), (289, 687, 147), (515, 688, 191), (516, 689, 146), (290, 690, 148), (519, 691, 192), (520, 692, 71), (232, 693, 90), (523, 694, 193), (524, 695, 149), (293, 696, 151), (527, 697, 194), (528, 698, 150), (294, 699, 152), (531, 700, 195), (532, 701, 72), (233, 702, 91), (535, 703, 196), (536, 704, 153), (297, 705, 155), (539, 706, 197), (540, 707, 154), (298, 708, 156), (543, 709, 198), (544, 710, 73), (234, 711, 92), (547, 712, 199), (548, 713, 157), (301, 714, 159), (551, 715, 200), (552, 716, 158), (302, 717, 160), (555, 718, 201), (556, 719, 74), (235, 720, 93), (559, 721, 202), (560, 722, 161), (305, 723, 163), (563, 724, 203), (564, 725, 162), (306, 726, 164), (567, 727, 204), (568, 728, 75), (95, 409, 237), (409, 165, 569), (569, 412, 207), (116, 413, 258), (413, 166, 570), (570, 416, 240), (117, 417, 259), (417, 167, 571), (571, 420, 241), (118, 421, 260), (421, 168, 572), (572, 424, 242), (119, 425, 261), (425, 169, 573), (573, 428, 243), (120, 429, 262), (429, 170, 574), (574, 432, 244), (121, 433, 263), (433, 171, 575), (575, 436, 245), (122, 437, 264), (437, 172, 576), (576, 440, 246), (123, 441, 265), (441, 173, 577), (577, 444, 247), (124, 445, 266), (445, 174, 578), (578, 448, 248), (64, 449, 308), (449, 175, 579), (579, 452, 267), (127, 453, 371), (453, 176, 580), (580, 456, 370), (128, 457, 372), (457, 177, 581), (581, 460, 340), (85, 461, 329), (461, 178, 582), (582, 464, 271), (131, 465, 375), (465, 179, 583), (583, 468, 374), (132, 469, 376), (469, 180, 584), (584, 472, 311), (86, 473, 330), (473, 181, 585), (585, 476, 275), (135, 477, 379), (477, 182, 586), (586, 480, 378), (136, 481, 380), (481, 183, 587), (587, 484, 312), (87, 485, 331), (485, 184, 588), (588, 488, 279), (139, 489, 383), (489, 185, 589), (589, 492, 382), (140, 493, 384), (493, 186, 590), (590, 496, 313), (88, 497, 332), (497, 187, 591), (591, 500, 283), (143, 501, 387), (501, 188, 592), (592, 504, 386), (144, 505, 388), (505, 189, 593), (593, 508, 314), (89, 509, 333), (509, 190, 594), (594, 512, 287), (147, 513, 391), (513, 191, 595), (595, 516, 390), (148, 517, 392), (517, 192, 596), (596, 520, 315), (90, 521, 334), (521, 193, 597), (597, 524, 291), (151, 525, 395), (525, 194, 598), (598, 528, 394), (152, 529, 396), (529, 195, 599), (599, 532, 316), (91, 533, 335), (533, 196, 600), (600, 536, 295), (155, 537, 399), (537, 197, 601), (601, 540, 398), (156, 541, 400), (541, 198, 602), (602, 544, 317), (92, 545, 336), (545, 199, 603), (603, 548, 299), (159, 549, 403), (549, 200, 604), (604, 552, 402), (160, 553, 404), (553, 201, 605), (605, 556, 318), (93, 557, 337), (557, 202, 606), (606, 560, 303), (163, 561, 407), (561, 203, 607), (607, 564, 406), (164, 565, 408), (565, 204, 608), (608, 568, 319), (23, 267, 339), (267, 125, 609), (609, 411, 409), (125, 369, 411), (369, 53, 610), (610, 270, 410), (165, 410, 412), (410, 128, 611), (611, 372, 309), (44, 271, 360), (271, 129, 612), (612, 415, 413), (129, 373, 415), (373, 54, 613), (613, 274, 414), (166, 414, 416), (414, 132, 614), (614, 376, 342), (45, 275, 361), (275, 133, 615), (615, 419, 417), (133, 377, 419), (377, 55, 616), (616, 278, 418), (167, 418, 420), (418, 136, 617), (617, 380, 343), (46, 279, 362), (279, 137, 618), (618, 423, 421), (137, 381, 423), (381, 56, 619), (619, 282, 422), (168, 422, 424), (422, 140, 620), (620, 384, 344), (47, 283, 363), (283, 141, 621), (621, 427, 425), (141, 385, 427), (385, 57, 622), (622, 286, 426), (169, 426, 428), (426, 144, 623), (623, 388, 345), (48, 287, 364), (287, 145, 624), (624, 431, 429), (145, 389, 431), (389, 58, 625), (625, 290, 430), (170, 430, 432), (430, 148, 626), (626, 392, 346), (49, 291, 365), (291, 149, 627), (627, 435, 433), (149, 393, 435), (393, 59, 628), (628, 294, 434), (171, 434, 436), (434, 152, 629), (629, 396, 347), (50, 295, 366), (295, 153, 630), (630, 439, 437), (153, 397, 439), (397, 60, 631), (631, 298, 438), (172, 438, 440), (438, 156, 632), (632, 400, 348), (51, 299, 367), (299, 157, 633), (633, 443, 441), (157, 401, 443), (401, 61, 634), (634, 302, 442), (173, 442, 444), (442, 160, 635), (635, 404, 349), (52, 303, 368), (303, 161, 636), (636, 447, 445), (161, 405, 447), (405, 62, 637), (637, 306, 446), (174, 446, 448), (446, 164, 638), (638, 408, 350), (3, 218, 206), (218, 76, 639), (639, 451, 449), (76, 320, 451), (320, 35, 640), (640, 269, 450), (175, 450, 452), (450, 127, 641), (641, 371, 369), (35, 351, 269), (351, 107, 642), (642, 455, 453), (107, 249, 455), (249, 13, 643), (643, 235, 454), (176, 454, 456), (454, 93, 644), (644, 337, 268), (53, 370, 270), (370, 126, 645), (645, 459, 457), (126, 268, 459), (268, 52, 646), (646, 368, 458), (177, 458, 460), (458, 124, 647), (647, 266, 238), (21, 239, 227), (239, 97, 648), (648, 463, 461), (97, 341, 463), (341, 25, 649), (649, 273, 462), (178, 462, 464), (462, 131, 650), (650, 375, 373), (25, 310, 273), (310, 66, 651), (651, 467, 465), (66, 208, 467), (208, 1, 652), (652, 205, 466), (179, 466, 468), (466, 63, 653), (653, 307, 272), (54, 374, 274), (374, 130, 654), (654, 471, 469), (130, 272, 471), (272, 22, 655), (655, 338, 470), (180, 470, 472), (470, 94, 656), (656, 236, 209), (20, 226, 228), (226, 84, 657), (657, 475, 473), (84, 328, 475), (328, 43, 658), (658, 277, 474), (181, 474, 476), (474, 135, 659), (659, 379, 377), (43, 359, 277), (359, 115, 660), (660, 479, 477), (115, 257, 479), (257, 21, 661), (661, 227, 478), (182, 478, 480), (478, 85, 662), (662, 329, 276), (55, 378, 278), (378, 134, 663), (663, 483, 481), (134, 276, 483), (276, 44, 664), (664, 360, 482), (183, 482, 484), (482, 116, 665), (665, 258, 210), (19, 225, 229), (225, 83, 666), (666, 487, 485), (83, 327, 487), (327, 42, 667), (667, 281, 486), (184, 486, 488), (486, 139, 668), (668, 383, 381), (42, 358, 281), (358, 114, 669), (669, 491, 489), (114, 256, 491), (256, 20, 670), (670, 228, 490), (185, 490, 492), (490, 86, 671), (671, 330, 280), (56, 382, 282), (382, 138, 672), (672, 495, 493), (138, 280, 495), (280, 45, 673), (673, 361, 494), (186, 494, 496), (494, 117, 674), (674, 259, 211), (18, 224, 230), (224, 82, 675), (675, 499, 497), (82, 326, 499), (326, 41, 676), (676, 285, 498), (187, 498, 500), (498, 143, 677), (677, 387, 385), (41, 357, 285), (357, 113, 678), (678, 503, 501), (113, 255, 503), (255, 19, 679), (679, 229, 502), (188, 502, 504), (502, 87, 680), (680, 331, 284), (57, 386, 286), (386, 142, 681), (681, 507, 505), (142, 284, 507), (284, 46, 682), (682, 362, 506), (189, 506, 508), (506, 118, 683), (683, 260, 212), (17, 223, 231), (223, 81, 684), (684, 511, 509), (81, 325, 511), (325, 40, 685), (685, 289, 510), (190, 510, 512), (510, 147, 686), (686, 391, 389), (40, 356, 289), (356, 112, 687), (687, 515, 513), (112, 254, 515), (254, 18, 688), (688, 230, 514), (191, 514, 516), (514, 88, 689), (689, 332, 288), (58, 390, 290), (390, 146, 690), (690, 519, 517), (146, 288, 519), (288, 47, 691), (691, 363, 518), (192, 518, 520), (518, 119, 692), (692, 261, 213), (16, 222, 232), (222, 80, 693), (693, 523, 521), (80, 324, 523), (324, 39, 694), (694, 293, 522), (193, 522, 524), (522, 151, 695), (695, 395, 393), (39, 355, 293), (355, 111, 696), (696, 527, 525), (111, 253, 527), (253, 17, 697), (697, 231, 526), (194, 526, 528), (526, 89, 698), (698, 333, 292), (59, 394, 294), (394, 150, 699), (699, 531, 529), (150, 292, 531), (292, 48, 700), (700, 364, 530), (195, 530, 532), (530, 120, 701), (701, 262, 214), (15, 221, 233), (221, 79, 702), (702, 535, 533), (79, 323, 535), (323, 38, 703), (703, 297, 534), (196, 534, 536), (534, 155, 704), (704, 399, 397), (38, 354, 297), (354, 110, 705), (705, 539, 537), (110, 252, 539), (252, 16, 706), (706, 232, 538), (197, 538, 540), (538, 90, 707), (707, 334, 296), (60, 398, 298), (398, 154, 708), (708, 543, 541), (154, 296, 543), (296, 49, 709), (709, 365, 542), (198, 542, 544), (542, 121, 710), (710, 263, 215), (14, 220, 234), (220, 78, 711), (711, 547, 545), (78, 322, 547), (322, 37, 712), (712, 301, 546), (199, 546, 548), (546, 159, 713), (713, 403, 401), (37, 353, 301), (353, 109, 714), (714, 551, 549), (109, 251, 551), (251, 15, 715), (715, 233, 550), (200, 550, 552), (550, 91, 716), (716, 335, 300), (61, 402, 302), (402, 158, 717), (717, 555, 553), (158, 300, 555), (300, 50, 718), (718, 366, 554), (201, 554, 556), (554, 122, 719), (719, 264, 216), (13, 219, 235), (219, 77, 720), (720, 559, 557), (77, 321, 559), (321, 36, 721), (721, 305, 558), (202, 558, 560), (558, 163, 722), (722, 407, 405), (36, 352, 305), (352, 108, 723), (723, 563, 561), (108, 250, 563), (250, 14, 724), (724, 234, 562), (203, 562, 564), (562, 92, 725), (725, 336, 304), (62, 406, 306), (406, 162, 726), (726, 567, 565), (162, 304, 567), (304, 51, 727), (727, 367, 566), (204, 566, 568), (566, 123, 728), (728, 265, 217)])
me_plane_001.use_remesh_preserve_volume = False
me_plane_001.use_remesh_preserve_attributes = False
me_plane_001.use_mirror_vertex_groups = False
me_plane_001.update()

# ---- objects
ob_tron = bpy.data.objects.new('TRON', me_plane_001)
ob_lamp = bpy.data.objects.new('Lamp', light_lamp)
ob_camera = bpy.data.objects.new('Camera', cam_camera)

# ---- transforms, parenting, visibility, modifiers, constraints
ob_tron.location = (0.0, 0.0, 0.0)
ob_tron.scale = (1.0, 10.0, 1.0)
ob_tron.lineart.crease_threshold = 0.0
ob_lamp.location = (4.076, 1.005, 5.904)
ob_lamp.rotation_euler = (0.6503, 0.05522, 1.866)
ob_lamp.lock_rotations_4d = False
ob_lamp.empty_display_type = 'ARROWS'
ob_lamp.color = (0.0, 0.0, 0.0, 0.0)
ob_lamp.lineart.crease_threshold = 0.0
ob_camera.location = (7.481, -6.508, 5.344)
ob_camera.rotation_euler = (1.109, 0.01082, 0.8149)
ob_camera.lock_rotations_4d = False
ob_camera.empty_display_type = 'ARROWS'
ob_camera.color = (0.0, 0.0, 0.0, 0.0)
ob_camera.display_type = 'WIRE'
ob_camera.lineart.crease_threshold = 0.0

# ---- collection membership
col_collection_1.objects.link(ob_tron)
col_collection_1.objects.link(ob_lamp)
col_collection_1.objects.link(ob_camera)

# ---- scene / render settings (as saved in the file)
scene.camera = ob_camera
scene.frame_start = 1; scene.frame_end = 250; scene.frame_set(1)
scene.render.engine = 'BLENDER_EEVEE_NEXT'
scene.render.image_settings.color_mode = 'RGB'
scene.render.image_settings.compression = 90
scene.render.resolution_percentage = 50
scene.render.dither_intensity = 0.0
scene.render.bake_margin = 2
scene.cycles.use_denoising = False
scene.cycles.samples = 10
scene.cycles.sampling_pattern = 'TABULATED_SOBOL'
scene.cycles.light_sampling_threshold = 0.0
scene.cycles.use_adaptive_sampling = False
scene.cycles.use_light_tree = False
scene.cycles.blur_glossy = 0.0
scene.cycles.volume_bounces = 1
scene.cycles.pixel_filter_type = 'GAUSSIAN'
scene.cycles.sample_clamp_indirect = 0.0
scene.view_settings.view_transform = 'Standard'
bpy.context.view_layer.update()
